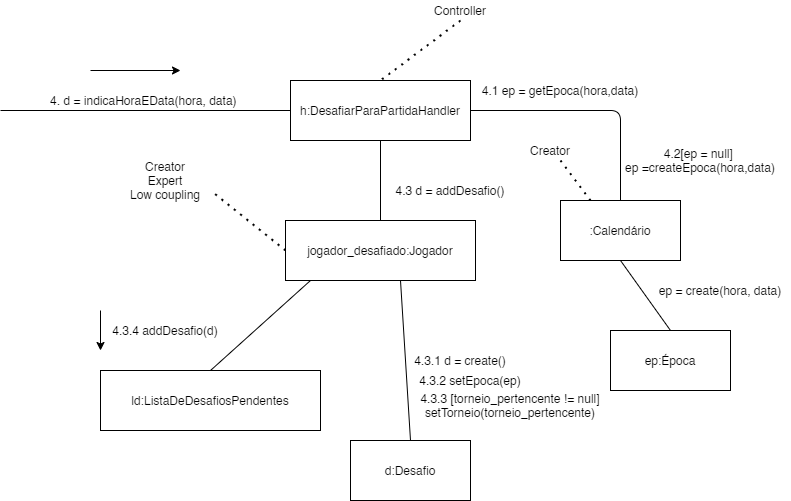

The diagram above was exported from draw.io. Its source (the exported page's mxGraphModel, read from the mxfile embedded in the PNG):
<mxGraphModel dx="1422" dy="705" grid="1" gridSize="10" guides="1" tooltips="1" connect="1" arrows="1" fold="1" page="1" pageScale="1" pageWidth="827" pageHeight="1169" math="0" shadow="0">
  <root>
    <mxCell id="hhoTGjJS09Tu4cW541Qv-0" />
    <mxCell id="hhoTGjJS09Tu4cW541Qv-1" parent="hhoTGjJS09Tu4cW541Qv-0" />
    <mxCell id="8BpuboNTp8mDm40rqBP2-0" value="h:DesafiarParaPartidaHandler" style="rounded=0;whiteSpace=wrap;html=1;" vertex="1" parent="hhoTGjJS09Tu4cW541Qv-1">
      <mxGeometry x="310" y="90" width="180" height="60" as="geometry" />
    </mxCell>
    <mxCell id="bEy6-AvC6h5symm1mgaZ-0" value="4. d = indicaHoraEData(hora, data)&amp;nbsp;" style="text;html=1;strokeColor=none;fillColor=none;align=center;verticalAlign=middle;whiteSpace=wrap;rounded=0;" vertex="1" parent="hhoTGjJS09Tu4cW541Qv-1">
      <mxGeometry x="40" y="100" width="250" height="20" as="geometry" />
    </mxCell>
    <mxCell id="P-v9EH80s9IEf8ykOW9--0" value="" style="endArrow=none;html=1;entryX=0;entryY=0.5;entryDx=0;entryDy=0;" edge="1" parent="hhoTGjJS09Tu4cW541Qv-1" target="8BpuboNTp8mDm40rqBP2-0">
      <mxGeometry width="50" height="50" relative="1" as="geometry">
        <mxPoint x="20" y="120" as="sourcePoint" />
        <mxPoint x="560" y="50" as="targetPoint" />
      </mxGeometry>
    </mxCell>
    <mxCell id="UgV3xekMHjCWOYoUirpy-0" value="" style="endArrow=classic;html=1;" edge="1" parent="hhoTGjJS09Tu4cW541Qv-1">
      <mxGeometry width="50" height="50" relative="1" as="geometry">
        <mxPoint x="110" y="80" as="sourcePoint" />
        <mxPoint x="200" y="80" as="targetPoint" />
      </mxGeometry>
    </mxCell>
    <mxCell id="UmP4MFGJcN-5AjBmxDJw-0" value="ld:ListaDeDesafiosPendentes" style="rounded=0;whiteSpace=wrap;html=1;" vertex="1" parent="hhoTGjJS09Tu4cW541Qv-1">
      <mxGeometry x="120" y="380" width="220" height="60" as="geometry" />
    </mxCell>
    <mxCell id="UmP4MFGJcN-5AjBmxDJw-1" value="jogador_desafiado:Jogador" style="rounded=0;whiteSpace=wrap;html=1;" vertex="1" parent="hhoTGjJS09Tu4cW541Qv-1">
      <mxGeometry x="305" y="230" width="190" height="60" as="geometry" />
    </mxCell>
    <mxCell id="vGXyJ1CRS_B0vGkV46JE-0" value="Controller" style="text;html=1;strokeColor=none;fillColor=none;align=center;verticalAlign=middle;whiteSpace=wrap;rounded=0;" vertex="1" parent="hhoTGjJS09Tu4cW541Qv-1">
      <mxGeometry x="460" y="10" width="40" height="20" as="geometry" />
    </mxCell>
    <mxCell id="vGXyJ1CRS_B0vGkV46JE-1" value="" style="endArrow=none;dashed=1;html=1;dashPattern=1 3;strokeWidth=2;entryX=0.5;entryY=0;entryDx=0;entryDy=0;exitX=0.5;exitY=1;exitDx=0;exitDy=0;" edge="1" parent="hhoTGjJS09Tu4cW541Qv-1" source="vGXyJ1CRS_B0vGkV46JE-0" target="8BpuboNTp8mDm40rqBP2-0">
      <mxGeometry width="50" height="50" relative="1" as="geometry">
        <mxPoint x="510" y="300" as="sourcePoint" />
        <mxPoint x="560" y="250" as="targetPoint" />
      </mxGeometry>
    </mxCell>
    <mxCell id="vGXyJ1CRS_B0vGkV46JE-2" value="" style="endArrow=none;html=1;entryX=0.5;entryY=1;entryDx=0;entryDy=0;exitX=0.5;exitY=0;exitDx=0;exitDy=0;" edge="1" parent="hhoTGjJS09Tu4cW541Qv-1" source="UmP4MFGJcN-5AjBmxDJw-1" target="8BpuboNTp8mDm40rqBP2-0">
      <mxGeometry width="50" height="50" relative="1" as="geometry">
        <mxPoint x="510" y="300" as="sourcePoint" />
        <mxPoint x="560" y="250" as="targetPoint" />
      </mxGeometry>
    </mxCell>
    <mxCell id="vGXyJ1CRS_B0vGkV46JE-3" value="" style="endArrow=none;html=1;exitX=0.5;exitY=0;exitDx=0;exitDy=0;" edge="1" parent="hhoTGjJS09Tu4cW541Qv-1" source="UmP4MFGJcN-5AjBmxDJw-0">
      <mxGeometry width="50" height="50" relative="1" as="geometry">
        <mxPoint x="510" y="300" as="sourcePoint" />
        <mxPoint x="330" y="290" as="targetPoint" />
      </mxGeometry>
    </mxCell>
    <mxCell id="vGXyJ1CRS_B0vGkV46JE-4" value="4.3 d = addDesafio()" style="text;html=1;strokeColor=none;fillColor=none;align=center;verticalAlign=middle;whiteSpace=wrap;rounded=0;" vertex="1" parent="hhoTGjJS09Tu4cW541Qv-1">
      <mxGeometry x="410" y="190" width="120" height="20" as="geometry" />
    </mxCell>
    <mxCell id="vGXyJ1CRS_B0vGkV46JE-5" value="Creator&lt;br&gt;Expert&lt;br&gt;Low coupling" style="text;html=1;strokeColor=none;fillColor=none;align=center;verticalAlign=middle;whiteSpace=wrap;rounded=0;" vertex="1" parent="hhoTGjJS09Tu4cW541Qv-1">
      <mxGeometry x="140" y="180" width="90" height="20" as="geometry" />
    </mxCell>
    <mxCell id="vGXyJ1CRS_B0vGkV46JE-6" value="" style="endArrow=none;dashed=1;html=1;dashPattern=1 3;strokeWidth=2;entryX=1;entryY=1;entryDx=0;entryDy=0;exitX=0;exitY=0.5;exitDx=0;exitDy=0;" edge="1" parent="hhoTGjJS09Tu4cW541Qv-1" source="UmP4MFGJcN-5AjBmxDJw-1" target="vGXyJ1CRS_B0vGkV46JE-5">
      <mxGeometry width="50" height="50" relative="1" as="geometry">
        <mxPoint x="510" y="280" as="sourcePoint" />
        <mxPoint x="560" y="230" as="targetPoint" />
      </mxGeometry>
    </mxCell>
    <mxCell id="vGXyJ1CRS_B0vGkV46JE-7" value="4.3.4 addDesafio(d)" style="text;html=1;strokeColor=none;fillColor=none;align=center;verticalAlign=middle;whiteSpace=wrap;rounded=0;" vertex="1" parent="hhoTGjJS09Tu4cW541Qv-1">
      <mxGeometry x="130" y="330" width="110" height="20" as="geometry" />
    </mxCell>
    <mxCell id="Nnb-Waf82vKGIFP9kRIQ-0" value="d:Desafio" style="rounded=0;whiteSpace=wrap;html=1;" vertex="1" parent="hhoTGjJS09Tu4cW541Qv-1">
      <mxGeometry x="370" y="450" width="120" height="60" as="geometry" />
    </mxCell>
    <mxCell id="Nnb-Waf82vKGIFP9kRIQ-1" value=":Calendário" style="rounded=0;whiteSpace=wrap;html=1;" vertex="1" parent="hhoTGjJS09Tu4cW541Qv-1">
      <mxGeometry x="580" y="210" width="120" height="60" as="geometry" />
    </mxCell>
    <mxCell id="Nnb-Waf82vKGIFP9kRIQ-2" value="" style="endArrow=none;html=1;exitX=0.5;exitY=0;exitDx=0;exitDy=0;" edge="1" parent="hhoTGjJS09Tu4cW541Qv-1" source="Nnb-Waf82vKGIFP9kRIQ-0">
      <mxGeometry width="50" height="50" relative="1" as="geometry">
        <mxPoint x="490" y="350" as="sourcePoint" />
        <mxPoint x="420" y="290" as="targetPoint" />
      </mxGeometry>
    </mxCell>
    <mxCell id="QtX9wQDsZA4XxFCJOeZG-0" value="4.3.1 d = create()" style="text;html=1;strokeColor=none;fillColor=none;align=center;verticalAlign=middle;whiteSpace=wrap;rounded=0;" vertex="1" parent="hhoTGjJS09Tu4cW541Qv-1">
      <mxGeometry x="430" y="360" width="100" height="20" as="geometry" />
    </mxCell>
    <mxCell id="zgyHq3wMhb2MD91RBO4f-0" value="" style="endArrow=none;html=1;entryX=1;entryY=0.5;entryDx=0;entryDy=0;exitX=0.5;exitY=0;exitDx=0;exitDy=0;" edge="1" parent="hhoTGjJS09Tu4cW541Qv-1" source="Nnb-Waf82vKGIFP9kRIQ-1" target="8BpuboNTp8mDm40rqBP2-0">
      <mxGeometry width="50" height="50" relative="1" as="geometry">
        <mxPoint x="510" y="370" as="sourcePoint" />
        <mxPoint x="560" y="320" as="targetPoint" />
        <Array as="points">
          <mxPoint x="640" y="120" />
        </Array>
      </mxGeometry>
    </mxCell>
    <mxCell id="zgyHq3wMhb2MD91RBO4f-1" value="4.1 ep = getEpoca(hora,data)" style="text;html=1;strokeColor=none;fillColor=none;align=center;verticalAlign=middle;whiteSpace=wrap;rounded=0;" vertex="1" parent="hhoTGjJS09Tu4cW541Qv-1">
      <mxGeometry x="500" y="90" width="160" height="20" as="geometry" />
    </mxCell>
    <mxCell id="xBcotefjup76g4Y3lGx8-2" value="4.2[ep = null] &lt;br&gt;ep =createEpoca(hora,data)" style="text;html=1;strokeColor=none;fillColor=none;align=center;verticalAlign=middle;whiteSpace=wrap;rounded=0;" vertex="1" parent="hhoTGjJS09Tu4cW541Qv-1">
      <mxGeometry x="640" y="160" width="160" height="20" as="geometry" />
    </mxCell>
    <mxCell id="xBcotefjup76g4Y3lGx8-3" value="4.3.2 setEpoca(ep)" style="text;html=1;strokeColor=none;fillColor=none;align=center;verticalAlign=middle;whiteSpace=wrap;rounded=0;" vertex="1" parent="hhoTGjJS09Tu4cW541Qv-1">
      <mxGeometry x="430" y="380" width="120" height="20" as="geometry" />
    </mxCell>
    <mxCell id="xBcotefjup76g4Y3lGx8-4" value="4.3.3 [torneio_pertencente != null]&lt;br&gt;setTorneio(torneio_pertencente)" style="text;html=1;strokeColor=none;fillColor=none;align=center;verticalAlign=middle;whiteSpace=wrap;rounded=0;" vertex="1" parent="hhoTGjJS09Tu4cW541Qv-1">
      <mxGeometry x="430" y="390" width="200" height="50" as="geometry" />
    </mxCell>
    <mxCell id="xBcotefjup76g4Y3lGx8-5" value="ep:Época" style="rounded=0;whiteSpace=wrap;html=1;" vertex="1" parent="hhoTGjJS09Tu4cW541Qv-1">
      <mxGeometry x="630" y="340" width="120" height="60" as="geometry" />
    </mxCell>
    <mxCell id="xBcotefjup76g4Y3lGx8-6" value="" style="endArrow=none;html=1;entryX=0.5;entryY=0;entryDx=0;entryDy=0;exitX=0.5;exitY=1;exitDx=0;exitDy=0;" edge="1" parent="hhoTGjJS09Tu4cW541Qv-1" source="Nnb-Waf82vKGIFP9kRIQ-1" target="xBcotefjup76g4Y3lGx8-5">
      <mxGeometry width="50" height="50" relative="1" as="geometry">
        <mxPoint x="510" y="390" as="sourcePoint" />
        <mxPoint x="560" y="340" as="targetPoint" />
      </mxGeometry>
    </mxCell>
    <mxCell id="xBcotefjup76g4Y3lGx8-7" value="ep = create(hora, data)" style="text;html=1;strokeColor=none;fillColor=none;align=center;verticalAlign=middle;whiteSpace=wrap;rounded=0;" vertex="1" parent="hhoTGjJS09Tu4cW541Qv-1">
      <mxGeometry x="670" y="290" width="140" height="20" as="geometry" />
    </mxCell>
    <mxCell id="xBcotefjup76g4Y3lGx8-8" value="Creator" style="text;html=1;strokeColor=none;fillColor=none;align=center;verticalAlign=middle;whiteSpace=wrap;rounded=0;" vertex="1" parent="hhoTGjJS09Tu4cW541Qv-1">
      <mxGeometry x="550" y="150" width="40" height="20" as="geometry" />
    </mxCell>
    <mxCell id="xBcotefjup76g4Y3lGx8-9" value="" style="endArrow=none;dashed=1;html=1;dashPattern=1 3;strokeWidth=2;entryX=0.25;entryY=0;entryDx=0;entryDy=0;exitX=0.75;exitY=1;exitDx=0;exitDy=0;" edge="1" parent="hhoTGjJS09Tu4cW541Qv-1" source="xBcotefjup76g4Y3lGx8-8" target="Nnb-Waf82vKGIFP9kRIQ-1">
      <mxGeometry width="50" height="50" relative="1" as="geometry">
        <mxPoint x="510" y="380" as="sourcePoint" />
        <mxPoint x="560" y="330" as="targetPoint" />
      </mxGeometry>
    </mxCell>
    <mxCell id="8LVJVhrtqsVyn6Pg93M7-0" value="" style="endArrow=classic;html=1;" edge="1" parent="hhoTGjJS09Tu4cW541Qv-1">
      <mxGeometry width="50" height="50" relative="1" as="geometry">
        <mxPoint x="120" y="320" as="sourcePoint" />
        <mxPoint x="120" y="360" as="targetPoint" />
      </mxGeometry>
    </mxCell>
  </root>
</mxGraphModel>